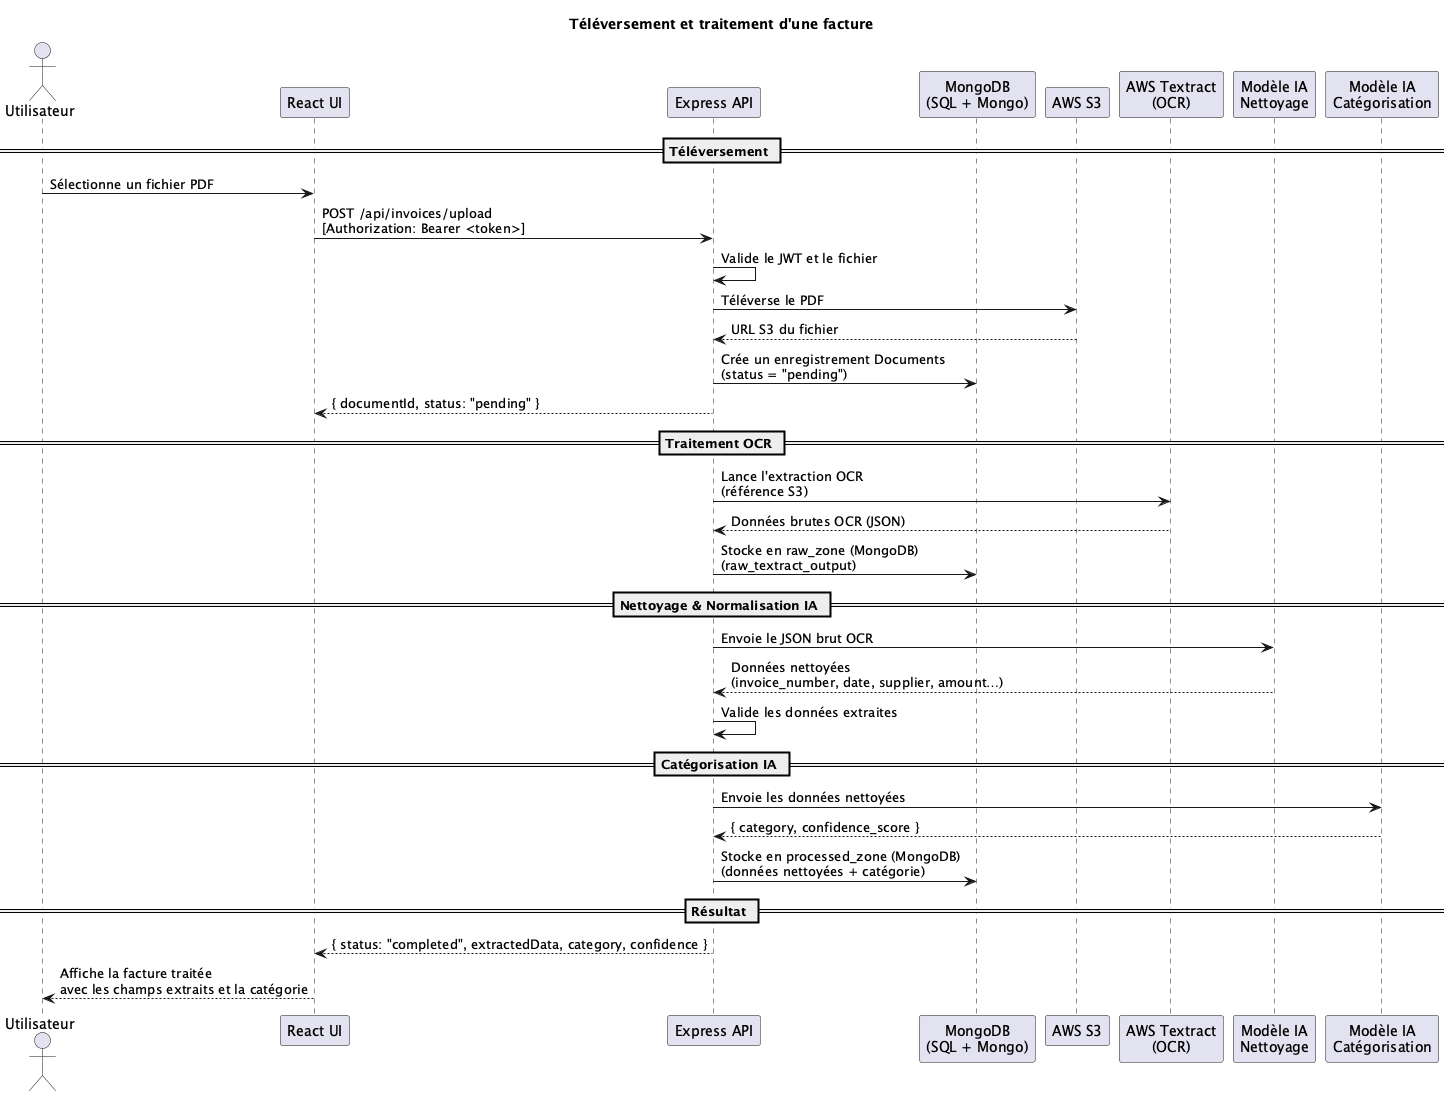

The diagram above was rendered by PlantUML. Its source (embedded in the PNG):
@startuml sequence

title Téléversement et traitement d'une facture

actor "Utilisateur" as User
participant "React UI" as UI
participant "Express API" as API
participant "MongoDB\n(SQL + Mongo)" as DB
participant "AWS S3" as S3
participant "AWS Textract\n(OCR)" as Textract
participant "Modèle IA\nNettoyage" as AICleaning
participant "Modèle IA\nCatégorisation" as AICateg

== Téléversement ==

User -> UI : Sélectionne un fichier PDF
UI -> API : POST /api/invoices/upload\n[Authorization: Bearer <token>]
API -> API : Valide le JWT et le fichier
API -> S3 : Téléverse le PDF
S3 --> API : URL S3 du fichier
API -> DB : Crée un enregistrement Documents\n(status = "pending")
API --> UI : { documentId, status: "pending" }

== Traitement OCR ==

API -> Textract : Lance l'extraction OCR\n(référence S3)
Textract --> API : Données brutes OCR (JSON)
API -> DB : Stocke en raw_zone (MongoDB)\n(raw_textract_output)

== Nettoyage & Normalisation IA ==

API -> AICleaning : Envoie le JSON brut OCR
AICleaning --> API : Données nettoyées\n(invoice_number, date, supplier, amount…)
API -> API : Valide les données extraites

== Catégorisation IA ==

API -> AICateg : Envoie les données nettoyées
AICateg --> API : { category, confidence_score }
API -> DB : Stocke en processed_zone (MongoDB)\n(données nettoyées + catégorie)

== Résultat ==

API --> UI : { status: "completed", extractedData, category, confidence }
UI --> User : Affiche la facture traitée\navec les champs extraits et la catégorie

@enduml